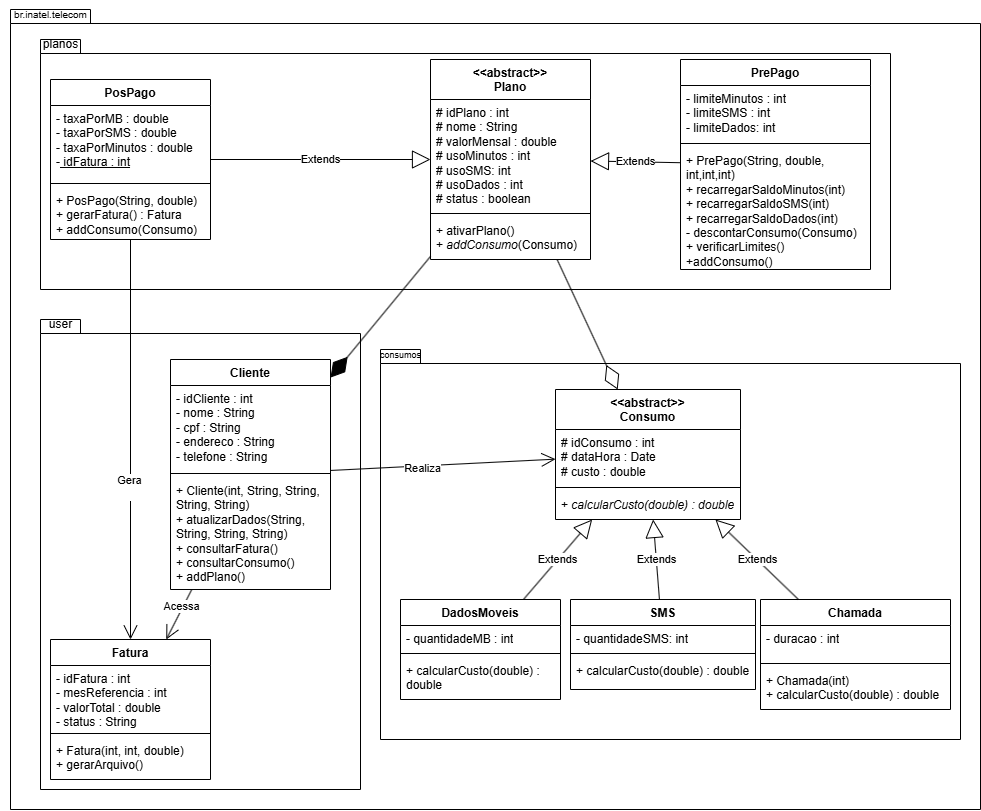

The diagram above was exported from draw.io. Its source (the exported page's mxGraphModel, read from the mxfile embedded in the PNG):
<mxGraphModel dx="3255" dy="783" grid="1" gridSize="10" guides="1" tooltips="1" connect="1" arrows="1" fold="1" page="1" pageScale="1" pageWidth="827" pageHeight="1169" math="0" shadow="0">
  <root>
    <mxCell id="0" />
    <mxCell id="1" parent="0" />
    <mxCell id="7JMxIs7GZ9s6kXWX89o4-2" value="" style="shape=folder;fontStyle=1;spacingTop=10;tabWidth=40;tabHeight=14;tabPosition=left;html=1;whiteSpace=wrap;" parent="1" vertex="1">
      <mxGeometry x="-840" y="10" width="970" height="800" as="geometry" />
    </mxCell>
    <mxCell id="7JMxIs7GZ9s6kXWX89o4-10" value="" style="shape=folder;fontStyle=1;spacingTop=10;tabWidth=40;tabHeight=14;tabPosition=left;html=1;whiteSpace=wrap;" parent="1" vertex="1">
      <mxGeometry x="-810" y="320" width="320" height="470" as="geometry" />
    </mxCell>
    <mxCell id="7JMxIs7GZ9s6kXWX89o4-7" value="" style="shape=folder;fontStyle=1;spacingTop=10;tabWidth=40;tabHeight=14;tabPosition=left;html=1;whiteSpace=wrap;" parent="1" vertex="1">
      <mxGeometry x="-470" y="350" width="580" height="390" as="geometry" />
    </mxCell>
    <mxCell id="7JMxIs7GZ9s6kXWX89o4-4" value="" style="shape=folder;fontStyle=1;spacingTop=10;tabWidth=40;tabHeight=14;tabPosition=left;html=1;whiteSpace=wrap;" parent="1" vertex="1">
      <mxGeometry x="-810" y="40" width="850" height="250" as="geometry" />
    </mxCell>
    <mxCell id="dmAcYqGgInSMjnjWzep9-82" value="&lt;div&gt;&amp;lt;&amp;lt;abstract&amp;gt;&amp;gt;&lt;/div&gt;Consumo" style="swimlane;fontStyle=1;align=center;verticalAlign=top;childLayout=stackLayout;horizontal=1;startSize=40;horizontalStack=0;resizeParent=1;resizeParentMax=0;resizeLast=0;collapsible=1;marginBottom=0;whiteSpace=wrap;html=1;" parent="1" vertex="1">
      <mxGeometry x="-295" y="390" width="185" height="130" as="geometry" />
    </mxCell>
    <mxCell id="dmAcYqGgInSMjnjWzep9-83" value="# idConsumo : int&lt;div&gt;# dataHora : Date&lt;/div&gt;&lt;div&gt;# custo : double&lt;/div&gt;" style="text;strokeColor=none;fillColor=none;align=left;verticalAlign=top;spacingLeft=4;spacingRight=4;overflow=hidden;rotatable=0;points=[[0,0.5],[1,0.5]];portConstraint=eastwest;whiteSpace=wrap;html=1;" parent="dmAcYqGgInSMjnjWzep9-82" vertex="1">
      <mxGeometry y="40" width="185" height="54" as="geometry" />
    </mxCell>
    <mxCell id="dmAcYqGgInSMjnjWzep9-84" value="" style="line;strokeWidth=1;fillColor=none;align=left;verticalAlign=middle;spacingTop=-1;spacingLeft=3;spacingRight=3;rotatable=0;labelPosition=right;points=[];portConstraint=eastwest;strokeColor=inherit;" parent="dmAcYqGgInSMjnjWzep9-82" vertex="1">
      <mxGeometry y="94" width="185" height="8" as="geometry" />
    </mxCell>
    <mxCell id="dmAcYqGgInSMjnjWzep9-85" value="+ &lt;i&gt;calcularCusto(double) : double&lt;/i&gt;" style="text;strokeColor=none;fillColor=none;align=left;verticalAlign=top;spacingLeft=4;spacingRight=4;overflow=hidden;rotatable=0;points=[[0,0.5],[1,0.5]];portConstraint=eastwest;whiteSpace=wrap;html=1;" parent="dmAcYqGgInSMjnjWzep9-82" vertex="1">
      <mxGeometry y="102" width="185" height="28" as="geometry" />
    </mxCell>
    <mxCell id="dmAcYqGgInSMjnjWzep9-1" value="&amp;lt;&amp;lt;abstract&amp;gt;&amp;gt;&lt;div&gt;Plano&lt;/div&gt;" style="swimlane;fontStyle=1;align=center;verticalAlign=top;childLayout=stackLayout;horizontal=1;startSize=40;horizontalStack=0;resizeParent=1;resizeParentMax=0;resizeLast=0;collapsible=1;marginBottom=0;whiteSpace=wrap;html=1;" parent="1" vertex="1">
      <mxGeometry x="-420" y="60" width="160" height="200" as="geometry" />
    </mxCell>
    <mxCell id="dmAcYqGgInSMjnjWzep9-2" value="# idPlano : int&lt;div&gt;# nome : String&lt;/div&gt;&lt;div&gt;# valorMensal : double&lt;/div&gt;&lt;div&gt;# usoMinutos : int&lt;/div&gt;&lt;div&gt;# usoSMS: int&lt;/div&gt;&lt;div&gt;# usoDados : int&lt;/div&gt;&lt;div&gt;# status : boolean&lt;/div&gt;&lt;div&gt;&lt;br&gt;&lt;/div&gt;" style="text;strokeColor=none;fillColor=none;align=left;verticalAlign=top;spacingLeft=4;spacingRight=4;overflow=hidden;rotatable=0;points=[[0,0.5],[1,0.5]];portConstraint=eastwest;whiteSpace=wrap;html=1;" parent="dmAcYqGgInSMjnjWzep9-1" vertex="1">
      <mxGeometry y="40" width="160" height="110" as="geometry" />
    </mxCell>
    <mxCell id="dmAcYqGgInSMjnjWzep9-3" value="" style="line;strokeWidth=1;fillColor=none;align=left;verticalAlign=middle;spacingTop=-1;spacingLeft=3;spacingRight=3;rotatable=0;labelPosition=right;points=[];portConstraint=eastwest;strokeColor=inherit;" parent="dmAcYqGgInSMjnjWzep9-1" vertex="1">
      <mxGeometry y="150" width="160" height="8" as="geometry" />
    </mxCell>
    <mxCell id="dmAcYqGgInSMjnjWzep9-4" value="+ ativarPlano()&amp;nbsp;&lt;div&gt;+ &lt;i&gt;addConsumo&lt;/i&gt;(Consumo)&amp;nbsp;&lt;/div&gt;" style="text;strokeColor=none;fillColor=none;align=left;verticalAlign=top;spacingLeft=4;spacingRight=4;overflow=hidden;rotatable=0;points=[[0,0.5],[1,0.5]];portConstraint=eastwest;whiteSpace=wrap;html=1;" parent="dmAcYqGgInSMjnjWzep9-1" vertex="1">
      <mxGeometry y="158" width="160" height="42" as="geometry" />
    </mxCell>
    <mxCell id="dmAcYqGgInSMjnjWzep9-5" value="PrePago" style="swimlane;fontStyle=1;align=center;verticalAlign=top;childLayout=stackLayout;horizontal=1;startSize=26;horizontalStack=0;resizeParent=1;resizeParentMax=0;resizeLast=0;collapsible=1;marginBottom=0;whiteSpace=wrap;html=1;" parent="1" vertex="1">
      <mxGeometry x="-170" y="60" width="190" height="210" as="geometry" />
    </mxCell>
    <mxCell id="dmAcYqGgInSMjnjWzep9-6" value="&lt;div&gt;&lt;div&gt;- limiteMinutos : int&lt;/div&gt;&lt;div&gt;- limiteSMS : int&lt;/div&gt;&lt;div&gt;- limiteDados: int&lt;/div&gt;&lt;/div&gt;" style="text;strokeColor=none;fillColor=none;align=left;verticalAlign=top;spacingLeft=4;spacingRight=4;overflow=hidden;rotatable=0;points=[[0,0.5],[1,0.5]];portConstraint=eastwest;whiteSpace=wrap;html=1;" parent="dmAcYqGgInSMjnjWzep9-5" vertex="1">
      <mxGeometry y="26" width="190" height="54" as="geometry" />
    </mxCell>
    <mxCell id="dmAcYqGgInSMjnjWzep9-7" value="" style="line;strokeWidth=1;fillColor=none;align=left;verticalAlign=middle;spacingTop=-1;spacingLeft=3;spacingRight=3;rotatable=0;labelPosition=right;points=[];portConstraint=eastwest;strokeColor=inherit;" parent="dmAcYqGgInSMjnjWzep9-5" vertex="1">
      <mxGeometry y="80" width="190" height="8" as="geometry" />
    </mxCell>
    <mxCell id="dmAcYqGgInSMjnjWzep9-8" value="&lt;div&gt;+ PrePago(String, double, int,int,int)&lt;/div&gt;+ recarregarSaldoMinutos(int)&lt;div&gt;+ recarregarSaldoSMS(int)&lt;/div&gt;&lt;div&gt;+ recarregarSaldoDados(int)&lt;br&gt;&lt;div&gt;- descontarConsumo(Consumo)&lt;/div&gt;&lt;div&gt;+ verificarLimites()&lt;/div&gt;&lt;/div&gt;&lt;div&gt;+addConsumo()&lt;/div&gt;" style="text;strokeColor=none;fillColor=none;align=left;verticalAlign=top;spacingLeft=4;spacingRight=4;overflow=hidden;rotatable=0;points=[[0,0.5],[1,0.5]];portConstraint=eastwest;whiteSpace=wrap;html=1;" parent="dmAcYqGgInSMjnjWzep9-5" vertex="1">
      <mxGeometry y="88" width="190" height="122" as="geometry" />
    </mxCell>
    <mxCell id="dmAcYqGgInSMjnjWzep9-9" value="Cliente" style="swimlane;fontStyle=1;align=center;verticalAlign=top;childLayout=stackLayout;horizontal=1;startSize=26;horizontalStack=0;resizeParent=1;resizeParentMax=0;resizeLast=0;collapsible=1;marginBottom=0;whiteSpace=wrap;html=1;" parent="1" vertex="1">
      <mxGeometry x="-680" y="360" width="160" height="230" as="geometry" />
    </mxCell>
    <mxCell id="dmAcYqGgInSMjnjWzep9-10" value="- idCliente : int&lt;div&gt;- nome : String&lt;/div&gt;&lt;div&gt;- cpf : String&lt;/div&gt;&lt;div&gt;- endereco : String&lt;/div&gt;&lt;div&gt;- telefone : String&lt;/div&gt;" style="text;strokeColor=none;fillColor=none;align=left;verticalAlign=top;spacingLeft=4;spacingRight=4;overflow=hidden;rotatable=0;points=[[0,0.5],[1,0.5]];portConstraint=eastwest;whiteSpace=wrap;html=1;" parent="dmAcYqGgInSMjnjWzep9-9" vertex="1">
      <mxGeometry y="26" width="160" height="84" as="geometry" />
    </mxCell>
    <mxCell id="dmAcYqGgInSMjnjWzep9-11" value="" style="line;strokeWidth=1;fillColor=none;align=left;verticalAlign=middle;spacingTop=-1;spacingLeft=3;spacingRight=3;rotatable=0;labelPosition=right;points=[];portConstraint=eastwest;strokeColor=inherit;" parent="dmAcYqGgInSMjnjWzep9-9" vertex="1">
      <mxGeometry y="110" width="160" height="8" as="geometry" />
    </mxCell>
    <mxCell id="dmAcYqGgInSMjnjWzep9-12" value="+ Cliente(int, String, String, String, String)&lt;br&gt;&lt;div&gt;+ atualizarDados(String, String, String, String)&lt;/div&gt;&lt;div&gt;+ consultarFatura()&lt;/div&gt;&lt;div&gt;+ consultarConsumo()&lt;/div&gt;&lt;div&gt;+ addPlano()&lt;/div&gt;" style="text;strokeColor=none;fillColor=none;align=left;verticalAlign=top;spacingLeft=4;spacingRight=4;overflow=hidden;rotatable=0;points=[[0,0.5],[1,0.5]];portConstraint=eastwest;whiteSpace=wrap;html=1;" parent="dmAcYqGgInSMjnjWzep9-9" vertex="1">
      <mxGeometry y="118" width="160" height="112" as="geometry" />
    </mxCell>
    <mxCell id="dmAcYqGgInSMjnjWzep9-19" value="Chamada" style="swimlane;fontStyle=1;align=center;verticalAlign=top;childLayout=stackLayout;horizontal=1;startSize=26;horizontalStack=0;resizeParent=1;resizeParentMax=0;resizeLast=0;collapsible=1;marginBottom=0;whiteSpace=wrap;html=1;" parent="1" vertex="1">
      <mxGeometry x="-90" y="600" width="190" height="110" as="geometry" />
    </mxCell>
    <mxCell id="dmAcYqGgInSMjnjWzep9-20" value="&lt;div&gt;- duracao : int&lt;/div&gt;" style="text;strokeColor=none;fillColor=none;align=left;verticalAlign=top;spacingLeft=4;spacingRight=4;overflow=hidden;rotatable=0;points=[[0,0.5],[1,0.5]];portConstraint=eastwest;whiteSpace=wrap;html=1;" parent="dmAcYqGgInSMjnjWzep9-19" vertex="1">
      <mxGeometry y="26" width="190" height="34" as="geometry" />
    </mxCell>
    <mxCell id="dmAcYqGgInSMjnjWzep9-21" value="" style="line;strokeWidth=1;fillColor=none;align=left;verticalAlign=middle;spacingTop=-1;spacingLeft=3;spacingRight=3;rotatable=0;labelPosition=right;points=[];portConstraint=eastwest;strokeColor=inherit;" parent="dmAcYqGgInSMjnjWzep9-19" vertex="1">
      <mxGeometry y="60" width="190" height="8" as="geometry" />
    </mxCell>
    <mxCell id="dmAcYqGgInSMjnjWzep9-22" value="&lt;div&gt;+ Chamada(int)&lt;br&gt;+ calcularCusto(double) : double&lt;/div&gt;" style="text;strokeColor=none;fillColor=none;align=left;verticalAlign=top;spacingLeft=4;spacingRight=4;overflow=hidden;rotatable=0;points=[[0,0.5],[1,0.5]];portConstraint=eastwest;whiteSpace=wrap;html=1;" parent="dmAcYqGgInSMjnjWzep9-19" vertex="1">
      <mxGeometry y="68" width="190" height="42" as="geometry" />
    </mxCell>
    <mxCell id="dmAcYqGgInSMjnjWzep9-23" value="SMS" style="swimlane;fontStyle=1;align=center;verticalAlign=top;childLayout=stackLayout;horizontal=1;startSize=26;horizontalStack=0;resizeParent=1;resizeParentMax=0;resizeLast=0;collapsible=1;marginBottom=0;whiteSpace=wrap;html=1;" parent="1" vertex="1">
      <mxGeometry x="-280" y="600" width="185" height="90" as="geometry" />
    </mxCell>
    <mxCell id="dmAcYqGgInSMjnjWzep9-24" value="&lt;div&gt;- quantidadeSMS: int&lt;/div&gt;&lt;div&gt;&lt;br&gt;&lt;/div&gt;" style="text;strokeColor=none;fillColor=none;align=left;verticalAlign=top;spacingLeft=4;spacingRight=4;overflow=hidden;rotatable=0;points=[[0,0.5],[1,0.5]];portConstraint=eastwest;whiteSpace=wrap;html=1;" parent="dmAcYqGgInSMjnjWzep9-23" vertex="1">
      <mxGeometry y="26" width="185" height="24" as="geometry" />
    </mxCell>
    <mxCell id="dmAcYqGgInSMjnjWzep9-25" value="" style="line;strokeWidth=1;fillColor=none;align=left;verticalAlign=middle;spacingTop=-1;spacingLeft=3;spacingRight=3;rotatable=0;labelPosition=right;points=[];portConstraint=eastwest;strokeColor=inherit;" parent="dmAcYqGgInSMjnjWzep9-23" vertex="1">
      <mxGeometry y="50" width="185" height="8" as="geometry" />
    </mxCell>
    <mxCell id="dmAcYqGgInSMjnjWzep9-26" value="&lt;div&gt;+ calcularCusto(double) : double&lt;/div&gt;" style="text;strokeColor=none;fillColor=none;align=left;verticalAlign=top;spacingLeft=4;spacingRight=4;overflow=hidden;rotatable=0;points=[[0,0.5],[1,0.5]];portConstraint=eastwest;whiteSpace=wrap;html=1;" parent="dmAcYqGgInSMjnjWzep9-23" vertex="1">
      <mxGeometry y="58" width="185" height="32" as="geometry" />
    </mxCell>
    <mxCell id="dmAcYqGgInSMjnjWzep9-28" value="DadosMoveis" style="swimlane;fontStyle=1;align=center;verticalAlign=top;childLayout=stackLayout;horizontal=1;startSize=26;horizontalStack=0;resizeParent=1;resizeParentMax=0;resizeLast=0;collapsible=1;marginBottom=0;whiteSpace=wrap;html=1;" parent="1" vertex="1">
      <mxGeometry x="-450" y="600" width="160" height="100" as="geometry" />
    </mxCell>
    <mxCell id="dmAcYqGgInSMjnjWzep9-29" value="&lt;div&gt;- quantidadeMB : int&lt;/div&gt;" style="text;strokeColor=none;fillColor=none;align=left;verticalAlign=top;spacingLeft=4;spacingRight=4;overflow=hidden;rotatable=0;points=[[0,0.5],[1,0.5]];portConstraint=eastwest;whiteSpace=wrap;html=1;" parent="dmAcYqGgInSMjnjWzep9-28" vertex="1">
      <mxGeometry y="26" width="160" height="24" as="geometry" />
    </mxCell>
    <mxCell id="dmAcYqGgInSMjnjWzep9-30" value="" style="line;strokeWidth=1;fillColor=none;align=left;verticalAlign=middle;spacingTop=-1;spacingLeft=3;spacingRight=3;rotatable=0;labelPosition=right;points=[];portConstraint=eastwest;strokeColor=inherit;" parent="dmAcYqGgInSMjnjWzep9-28" vertex="1">
      <mxGeometry y="50" width="160" height="8" as="geometry" />
    </mxCell>
    <mxCell id="dmAcYqGgInSMjnjWzep9-31" value="&lt;div&gt;+ calcularCusto(double) : double&lt;/div&gt;" style="text;strokeColor=none;fillColor=none;align=left;verticalAlign=top;spacingLeft=4;spacingRight=4;overflow=hidden;rotatable=0;points=[[0,0.5],[1,0.5]];portConstraint=eastwest;whiteSpace=wrap;html=1;" parent="dmAcYqGgInSMjnjWzep9-28" vertex="1">
      <mxGeometry y="58" width="160" height="42" as="geometry" />
    </mxCell>
    <mxCell id="dmAcYqGgInSMjnjWzep9-32" value="Fatura" style="swimlane;fontStyle=1;align=center;verticalAlign=top;childLayout=stackLayout;horizontal=1;startSize=26;horizontalStack=0;resizeParent=1;resizeParentMax=0;resizeLast=0;collapsible=1;marginBottom=0;whiteSpace=wrap;html=1;" parent="1" vertex="1">
      <mxGeometry x="-800" y="640" width="160" height="140" as="geometry" />
    </mxCell>
    <mxCell id="dmAcYqGgInSMjnjWzep9-33" value="- idFatura : int&lt;div&gt;- mesReferencia : int&lt;/div&gt;&lt;div&gt;- valorTotal : double&lt;/div&gt;&lt;div&gt;- status : String&amp;nbsp;&lt;/div&gt;" style="text;strokeColor=none;fillColor=none;align=left;verticalAlign=top;spacingLeft=4;spacingRight=4;overflow=hidden;rotatable=0;points=[[0,0.5],[1,0.5]];portConstraint=eastwest;whiteSpace=wrap;html=1;" parent="dmAcYqGgInSMjnjWzep9-32" vertex="1">
      <mxGeometry y="26" width="160" height="64" as="geometry" />
    </mxCell>
    <mxCell id="dmAcYqGgInSMjnjWzep9-34" value="" style="line;strokeWidth=1;fillColor=none;align=left;verticalAlign=middle;spacingTop=-1;spacingLeft=3;spacingRight=3;rotatable=0;labelPosition=right;points=[];portConstraint=eastwest;strokeColor=inherit;" parent="dmAcYqGgInSMjnjWzep9-32" vertex="1">
      <mxGeometry y="90" width="160" height="8" as="geometry" />
    </mxCell>
    <mxCell id="dmAcYqGgInSMjnjWzep9-35" value="&lt;div&gt;+ Fatura(int, int, double)&lt;/div&gt;&lt;div&gt;+ gerarArquivo()&lt;/div&gt;" style="text;strokeColor=none;fillColor=none;align=left;verticalAlign=top;spacingLeft=4;spacingRight=4;overflow=hidden;rotatable=0;points=[[0,0.5],[1,0.5]];portConstraint=eastwest;whiteSpace=wrap;html=1;" parent="dmAcYqGgInSMjnjWzep9-32" vertex="1">
      <mxGeometry y="98" width="160" height="42" as="geometry" />
    </mxCell>
    <mxCell id="dmAcYqGgInSMjnjWzep9-45" value="Extends" style="endArrow=block;endSize=16;endFill=0;html=1;rounded=0;" parent="1" source="dmAcYqGgInSMjnjWzep9-5" target="dmAcYqGgInSMjnjWzep9-1" edge="1">
      <mxGeometry width="160" relative="1" as="geometry">
        <mxPoint x="-340" y="335" as="sourcePoint" />
        <mxPoint x="-220" y="385" as="targetPoint" />
      </mxGeometry>
    </mxCell>
    <mxCell id="dmAcYqGgInSMjnjWzep9-46" value="Extends" style="endArrow=block;endSize=16;endFill=0;html=1;rounded=0;" parent="1" source="N9w_oRODuVY9wh24xv-b-6" target="dmAcYqGgInSMjnjWzep9-1" edge="1">
      <mxGeometry width="160" relative="1" as="geometry">
        <mxPoint x="-610" y="169.25714285714292" as="sourcePoint" />
        <mxPoint x="-97.5" y="270" as="targetPoint" />
      </mxGeometry>
    </mxCell>
    <mxCell id="dmAcYqGgInSMjnjWzep9-87" value="Extends" style="endArrow=block;endSize=16;endFill=0;html=1;rounded=0;" parent="1" source="dmAcYqGgInSMjnjWzep9-28" target="dmAcYqGgInSMjnjWzep9-82" edge="1">
      <mxGeometry width="160" relative="1" as="geometry">
        <mxPoint x="-400" y="540" as="sourcePoint" />
        <mxPoint x="-290" y="620" as="targetPoint" />
      </mxGeometry>
    </mxCell>
    <mxCell id="dmAcYqGgInSMjnjWzep9-88" value="Extends" style="endArrow=block;endSize=16;endFill=0;html=1;rounded=0;" parent="1" source="dmAcYqGgInSMjnjWzep9-23" target="dmAcYqGgInSMjnjWzep9-82" edge="1">
      <mxGeometry width="160" relative="1" as="geometry">
        <mxPoint x="-280" y="690" as="sourcePoint" />
        <mxPoint x="-209" y="610" as="targetPoint" />
      </mxGeometry>
    </mxCell>
    <mxCell id="dmAcYqGgInSMjnjWzep9-89" value="Extends" style="endArrow=block;endSize=16;endFill=0;html=1;rounded=0;" parent="1" source="dmAcYqGgInSMjnjWzep9-19" target="dmAcYqGgInSMjnjWzep9-82" edge="1">
      <mxGeometry width="160" relative="1" as="geometry">
        <mxPoint x="-143" y="705" as="sourcePoint" />
        <mxPoint x="-150" y="630" as="targetPoint" />
      </mxGeometry>
    </mxCell>
    <mxCell id="dmAcYqGgInSMjnjWzep9-90" value="" style="endArrow=open;endFill=1;endSize=12;html=1;rounded=0;" parent="1" source="N9w_oRODuVY9wh24xv-b-6" target="dmAcYqGgInSMjnjWzep9-32" edge="1">
      <mxGeometry width="160" relative="1" as="geometry">
        <mxPoint x="-694.3579766536966" y="284" as="sourcePoint" />
        <mxPoint x="-706.8979655909354" y="256.53051613596983" as="targetPoint" />
      </mxGeometry>
    </mxCell>
    <mxCell id="dmAcYqGgInSMjnjWzep9-92" value="Gera&lt;div&gt;&lt;br&gt;&lt;/div&gt;" style="edgeLabel;html=1;align=center;verticalAlign=middle;resizable=0;points=[];" parent="dmAcYqGgInSMjnjWzep9-90" vertex="1" connectable="0">
      <mxGeometry x="0.2356" y="-2" relative="1" as="geometry">
        <mxPoint as="offset" />
      </mxGeometry>
    </mxCell>
    <mxCell id="dmAcYqGgInSMjnjWzep9-91" value="" style="endArrow=open;endFill=1;endSize=12;html=1;rounded=0;" parent="1" source="dmAcYqGgInSMjnjWzep9-9" target="dmAcYqGgInSMjnjWzep9-32" edge="1">
      <mxGeometry width="160" relative="1" as="geometry">
        <mxPoint x="-720" y="230" as="sourcePoint" />
        <mxPoint x="-572.9807692307693" y="530.0000000000005" as="targetPoint" />
      </mxGeometry>
    </mxCell>
    <mxCell id="dmAcYqGgInSMjnjWzep9-93" value="Acessa" style="edgeLabel;html=1;align=center;verticalAlign=middle;resizable=0;points=[];" parent="dmAcYqGgInSMjnjWzep9-91" vertex="1" connectable="0">
      <mxGeometry x="-0.3176" y="-1" relative="1" as="geometry">
        <mxPoint x="-1" as="offset" />
      </mxGeometry>
    </mxCell>
    <mxCell id="dmAcYqGgInSMjnjWzep9-94" value="" style="endArrow=open;endFill=1;endSize=12;html=1;rounded=0;" parent="1" source="dmAcYqGgInSMjnjWzep9-9" target="dmAcYqGgInSMjnjWzep9-82" edge="1">
      <mxGeometry width="160" relative="1" as="geometry">
        <mxPoint x="-480" y="420" as="sourcePoint" />
        <mxPoint x="-320" y="420" as="targetPoint" />
      </mxGeometry>
    </mxCell>
    <mxCell id="dmAcYqGgInSMjnjWzep9-95" value="Realiza" style="edgeLabel;html=1;align=center;verticalAlign=middle;resizable=0;points=[];" parent="dmAcYqGgInSMjnjWzep9-94" vertex="1" connectable="0">
      <mxGeometry x="-0.1888" y="-2" relative="1" as="geometry">
        <mxPoint as="offset" />
      </mxGeometry>
    </mxCell>
    <mxCell id="7JMxIs7GZ9s6kXWX89o4-3" value="&lt;font style=&quot;font-size: 10px;&quot;&gt;br.inatel.telecom&lt;/font&gt;" style="text;html=1;align=center;verticalAlign=middle;resizable=0;points=[];autosize=1;strokeColor=none;fillColor=none;" parent="1" vertex="1">
      <mxGeometry x="-850" width="100" height="30" as="geometry" />
    </mxCell>
    <mxCell id="7JMxIs7GZ9s6kXWX89o4-6" value="planos" style="text;html=1;align=center;verticalAlign=middle;resizable=0;points=[];autosize=1;strokeColor=none;fillColor=none;" parent="1" vertex="1">
      <mxGeometry x="-820" y="30" width="60" height="30" as="geometry" />
    </mxCell>
    <mxCell id="7JMxIs7GZ9s6kXWX89o4-8" value="&lt;font style=&quot;font-size: 9px;&quot;&gt;consumos&lt;/font&gt;" style="text;html=1;align=center;verticalAlign=middle;resizable=0;points=[];autosize=1;strokeColor=none;fillColor=none;" parent="1" vertex="1">
      <mxGeometry x="-480" y="340" width="60" height="30" as="geometry" />
    </mxCell>
    <mxCell id="7JMxIs7GZ9s6kXWX89o4-11" value="user" style="text;html=1;align=center;verticalAlign=middle;resizable=0;points=[];autosize=1;strokeColor=none;fillColor=none;" parent="1" vertex="1">
      <mxGeometry x="-815" y="310" width="50" height="30" as="geometry" />
    </mxCell>
    <mxCell id="N9w_oRODuVY9wh24xv-b-6" value="PosPago" style="swimlane;fontStyle=1;align=center;verticalAlign=top;childLayout=stackLayout;horizontal=1;startSize=26;horizontalStack=0;resizeParent=1;resizeParentMax=0;resizeLast=0;collapsible=1;marginBottom=0;whiteSpace=wrap;html=1;" parent="1" vertex="1">
      <mxGeometry x="-800" y="80" width="160" height="160" as="geometry" />
    </mxCell>
    <mxCell id="N9w_oRODuVY9wh24xv-b-7" value="- taxaPorMB : double&lt;div&gt;- taxaPorSMS : double&lt;/div&gt;&lt;div&gt;- taxaPorMinutos : double&lt;/div&gt;&lt;div&gt;-&lt;u&gt; idFatura : int&lt;/u&gt;&lt;/div&gt;" style="text;strokeColor=none;fillColor=none;align=left;verticalAlign=top;spacingLeft=4;spacingRight=4;overflow=hidden;rotatable=0;points=[[0,0.5],[1,0.5]];portConstraint=eastwest;whiteSpace=wrap;html=1;" parent="N9w_oRODuVY9wh24xv-b-6" vertex="1">
      <mxGeometry y="26" width="160" height="74" as="geometry" />
    </mxCell>
    <mxCell id="N9w_oRODuVY9wh24xv-b-8" value="" style="line;strokeWidth=1;fillColor=none;align=left;verticalAlign=middle;spacingTop=-1;spacingLeft=3;spacingRight=3;rotatable=0;labelPosition=right;points=[];portConstraint=eastwest;strokeColor=inherit;" parent="N9w_oRODuVY9wh24xv-b-6" vertex="1">
      <mxGeometry y="100" width="160" height="8" as="geometry" />
    </mxCell>
    <mxCell id="N9w_oRODuVY9wh24xv-b-9" value="&lt;div&gt;+ PosPago(String, double)&lt;/div&gt;+ gerarFatura() : Fatura&lt;div&gt;+ addConsumo(Consumo)&lt;/div&gt;" style="text;strokeColor=none;fillColor=none;align=left;verticalAlign=top;spacingLeft=4;spacingRight=4;overflow=hidden;rotatable=0;points=[[0,0.5],[1,0.5]];portConstraint=eastwest;whiteSpace=wrap;html=1;" parent="N9w_oRODuVY9wh24xv-b-6" vertex="1">
      <mxGeometry y="108" width="160" height="52" as="geometry" />
    </mxCell>
    <mxCell id="suNgeTkpcy9uHODBeTIB-1" value="" style="endArrow=diamondThin;endFill=0;endSize=24;html=1;rounded=0;" edge="1" parent="1" source="dmAcYqGgInSMjnjWzep9-1" target="dmAcYqGgInSMjnjWzep9-82">
      <mxGeometry width="160" relative="1" as="geometry">
        <mxPoint x="-260" y="330" as="sourcePoint" />
        <mxPoint x="-360" y="451" as="targetPoint" />
      </mxGeometry>
    </mxCell>
    <mxCell id="suNgeTkpcy9uHODBeTIB-2" value="" style="endArrow=diamondThin;endFill=1;endSize=24;html=1;rounded=0;" edge="1" parent="1" source="dmAcYqGgInSMjnjWzep9-1" target="dmAcYqGgInSMjnjWzep9-9">
      <mxGeometry width="160" relative="1" as="geometry">
        <mxPoint x="-480" y="330" as="sourcePoint" />
        <mxPoint x="-320" y="330" as="targetPoint" />
      </mxGeometry>
    </mxCell>
  </root>
</mxGraphModel>